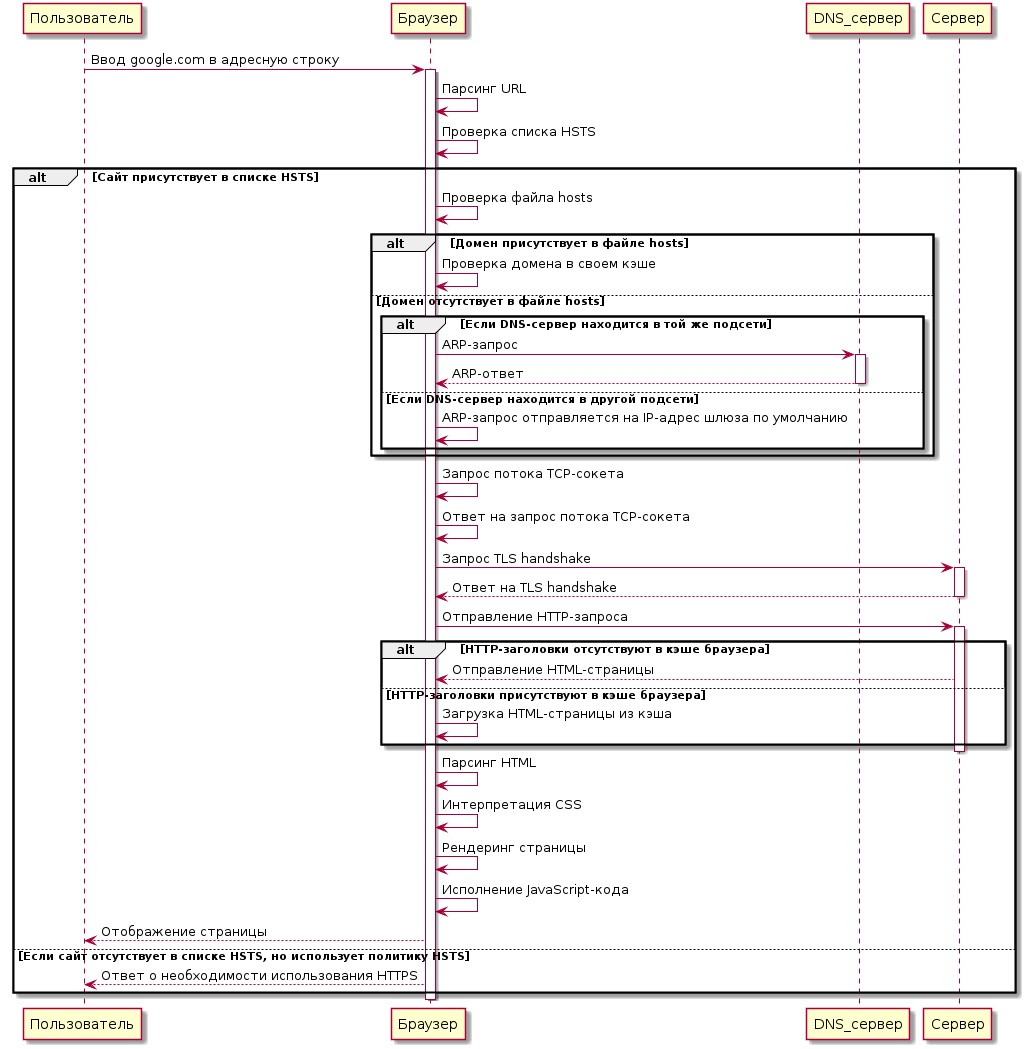

The diagram above was rendered by PlantUML. Its source (embedded in the PNG):
@startuml


participant Пользователь
participant Браузер
participant DNS_сервер
participant Сервер

Пользователь -> Браузер : Ввод google.com в адресную строку
Activate Браузер
Браузер -> Браузер : Парсинг URL

Браузер -> Браузер : Проверка списка HSTS

Alt Сайт присутствует в списке HSTS

Браузер -> Браузер : Проверка файла hosts

Alt Домен присутствует в файле hosts

Браузер -> Браузер : Проверка домена в своем кэше

Else Домен отсутствует в файле hosts

Alt Если DNS-сервер находится в той же подсети
Браузер -> DNS_сервер : ARP-запрос
Activate DNS_сервер
Браузер <-- DNS_сервер : ARP-ответ
Deactivate DNS_сервер
Else Если DNS-сервер находится в другой подсети
Браузер -> Браузер : ARP-запрос отправляется на IP-адрес шлюза по умолчанию
end
end

Браузер -> Браузер : Запрос потока TCP-сокета
Браузер -> Браузер : Ответ на запрос потока TCP-сокета
Браузер -> Сервер : Запрос TLS handshake
Activate Сервер
Сервер --> Браузер : Ответ на TLS handshake
Deactivate Сервер
Браузер -> Сервер : Отправление HTTP-запроса
Activate Сервер

Alt HTTP-заголовки отсутствуют в кэше браузера

Сервер --> Браузер : Отправление HTML-страницы

Else HTTP-заголовки присутствуют в кэше браузера
Браузер -> Браузер : Загрузка HTML-страницы из кэша
end

Deactivate Сервер

Браузер -> Браузер : Парсинг HTML
Браузер -> Браузер : Интерпретация CSS
Браузер -> Браузер : Рендеринг страницы
Браузер -> Браузер : Исполнение JavaScript-кода
Браузер --> Пользователь : Отображение страницы

else Если сайт отсутствует в списке HSTS, но использует политику HSTS

Браузер --> Пользователь: Ответ о необходимости использования HTTPS

end

Deactivate Браузер
@enduml